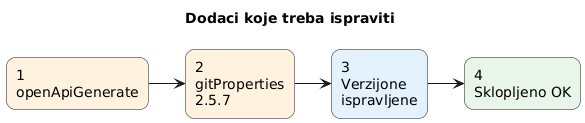

The diagram above was rendered by PlantUML. Its source (embedded in the PNG):
@startuml
left to right direction
title Dodaci koje treba ispraviti
skinparam shadowing false
skinparam roundcorner 18

rectangle "1\nopenApiGenerate" as A #FFF3E0
rectangle "2\ngitProperties\n2.5.7" as B #FFF3E0
rectangle "3\nVerzijone\nispravljene" as C #E3F2FD
rectangle "4\nSklopljeno OK" as D #E8F5E9

A --> B
B --> C
C --> D

@enduml